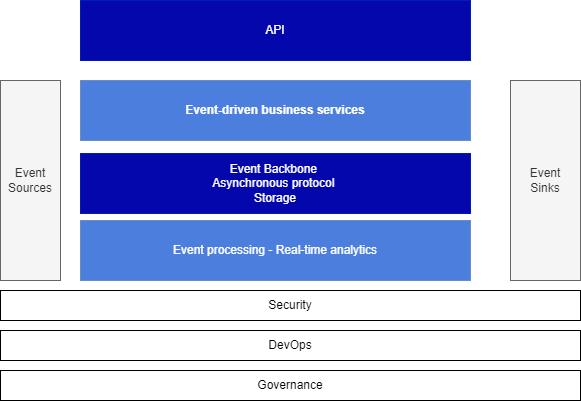

The diagram above was exported from draw.io. Its source (the exported page's mxGraphModel, read from the mxfile embedded in the PNG):
<mxGraphModel dx="809" dy="571" grid="1" gridSize="10" guides="1" tooltips="1" connect="1" arrows="1" fold="1" page="1" pageScale="1" pageWidth="850" pageHeight="1100" math="0" shadow="0">
  <root>
    <mxCell id="0" />
    <mxCell id="1" parent="0" />
    <mxCell id="2" value="API" style="rounded=0;whiteSpace=wrap;html=1;fillColor=#0407ac;strokeColor=#001DBC;fontColor=#ffffff;" parent="1" vertex="1">
      <mxGeometry x="80" y="30" width="390" height="60" as="geometry" />
    </mxCell>
    <mxCell id="3" value="Event Backbone&amp;nbsp;&lt;br&gt;Asynchronous protocol&amp;nbsp;&lt;br&gt;Storage" style="rounded=0;whiteSpace=wrap;html=1;fillColor=#0407AC;strokeColor=#001DBC;fontColor=#ffffff;" parent="1" vertex="1">
      <mxGeometry x="80" y="183" width="390" height="60" as="geometry" />
    </mxCell>
    <mxCell id="4" value="Event-driven business services" style="rounded=0;whiteSpace=wrap;html=1;fillColor=#4c7fdd;strokeColor=#6c8ebf;fontStyle=1;fontColor=#FFFFFF;" parent="1" vertex="1">
      <mxGeometry x="80" y="110" width="390" height="60" as="geometry" />
    </mxCell>
    <mxCell id="5" value="Event Sources" style="rounded=0;whiteSpace=wrap;html=1;fillColor=#f5f5f5;fontColor=#333333;strokeColor=#666666;" parent="1" vertex="1">
      <mxGeometry y="110" width="60" height="200" as="geometry" />
    </mxCell>
    <mxCell id="6" value="Event &lt;br&gt;Sinks" style="rounded=0;whiteSpace=wrap;html=1;fillColor=#f5f5f5;fontColor=#333333;strokeColor=#666666;" parent="1" vertex="1">
      <mxGeometry x="510" y="110" width="70" height="200" as="geometry" />
    </mxCell>
    <mxCell id="8" value="Event processing - Real-time analytics" style="rounded=0;whiteSpace=wrap;html=1;fillColor=#4C7FDD;strokeColor=#6c8ebf;fontColor=#FFFFFF;" parent="1" vertex="1">
      <mxGeometry x="80" y="250" width="390" height="60" as="geometry" />
    </mxCell>
    <mxCell id="9" value="Security" style="rounded=0;whiteSpace=wrap;html=1;" parent="1" vertex="1">
      <mxGeometry y="320" width="580" height="30" as="geometry" />
    </mxCell>
    <mxCell id="10" value="DevOps" style="rounded=0;whiteSpace=wrap;html=1;" parent="1" vertex="1">
      <mxGeometry y="360" width="580" height="30" as="geometry" />
    </mxCell>
    <mxCell id="11" value="Governance" style="rounded=0;whiteSpace=wrap;html=1;" parent="1" vertex="1">
      <mxGeometry y="400" width="580" height="30" as="geometry" />
    </mxCell>
  </root>
</mxGraphModel>